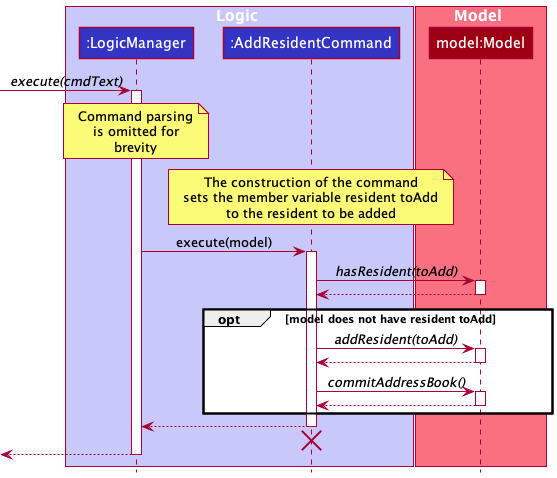

The diagram above was rendered by PlantUML. Its source (embedded in the PNG):
@startuml
!include ../style.puml

box Logic LOGIC_COLOR_T1
Participant ":LogicManager" as logicmng LOGIC_COLOR
Participant ":AddResidentCommand" as addResidentCmd LOGIC_COLOR
end box
box Model MODEL_COLOR_T1
Participant "model:Model" as model MODEL_COLOR
end box

[-> logicmng: //execute(cmdText)//
activate logicmng
note over logicmng
Command parsing
is omitted for
brevity
end note

note over addResidentCmd
The construction of the command
sets the member variable resident toAdd
to the resident to be added
end note

logicmng -> addResidentCmd: execute(model)
activate addResidentCmd
addResidentCmd -> model: //hasResident(toAdd)//
activate model
return

opt model does not have resident toAdd
addResidentCmd -> model: //addResident(toAdd)//
activate model
return
addResidentCmd -> model: //commitAddressBook()//
activate model

return
end

return
<-[hidden]- addResidentCmd
destroy addResidentCmd
return

@enduml